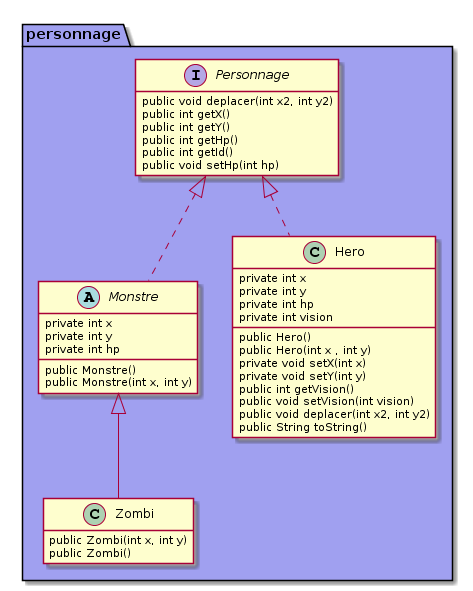

The diagram above was rendered by PlantUML. Its source (embedded in the PNG):
@startuml
hide empty members
Package personnage #a0a0f0{
  interface Personnage{
    public void deplacer(int x2, int y2)
    public int getX()
    public int getY()
    public int getHp()
    public int getId()
    public void setHp(int hp)
  }

  abstract class Monstre{
    private int x
    private int y
    private int hp

    public Monstre()
    public Monstre(int x, int y)

  }

  class Hero{
    private int x
    private int y
    private int hp
    private int vision

    public Hero()
    public Hero(int x , int y)
    private void setX(int x)
    private void setY(int y)
    public int getVision()
    public void setVision(int vision)
    public void deplacer(int x2, int y2)
    public String toString()

  }
  class Zombi{
    public Zombi(int x, int y)
    public Zombi()
  }
 
  
}
Personnage <|.. Monstre
Personnage <|.. Hero
Monstre <|-- Zombi
@enduml